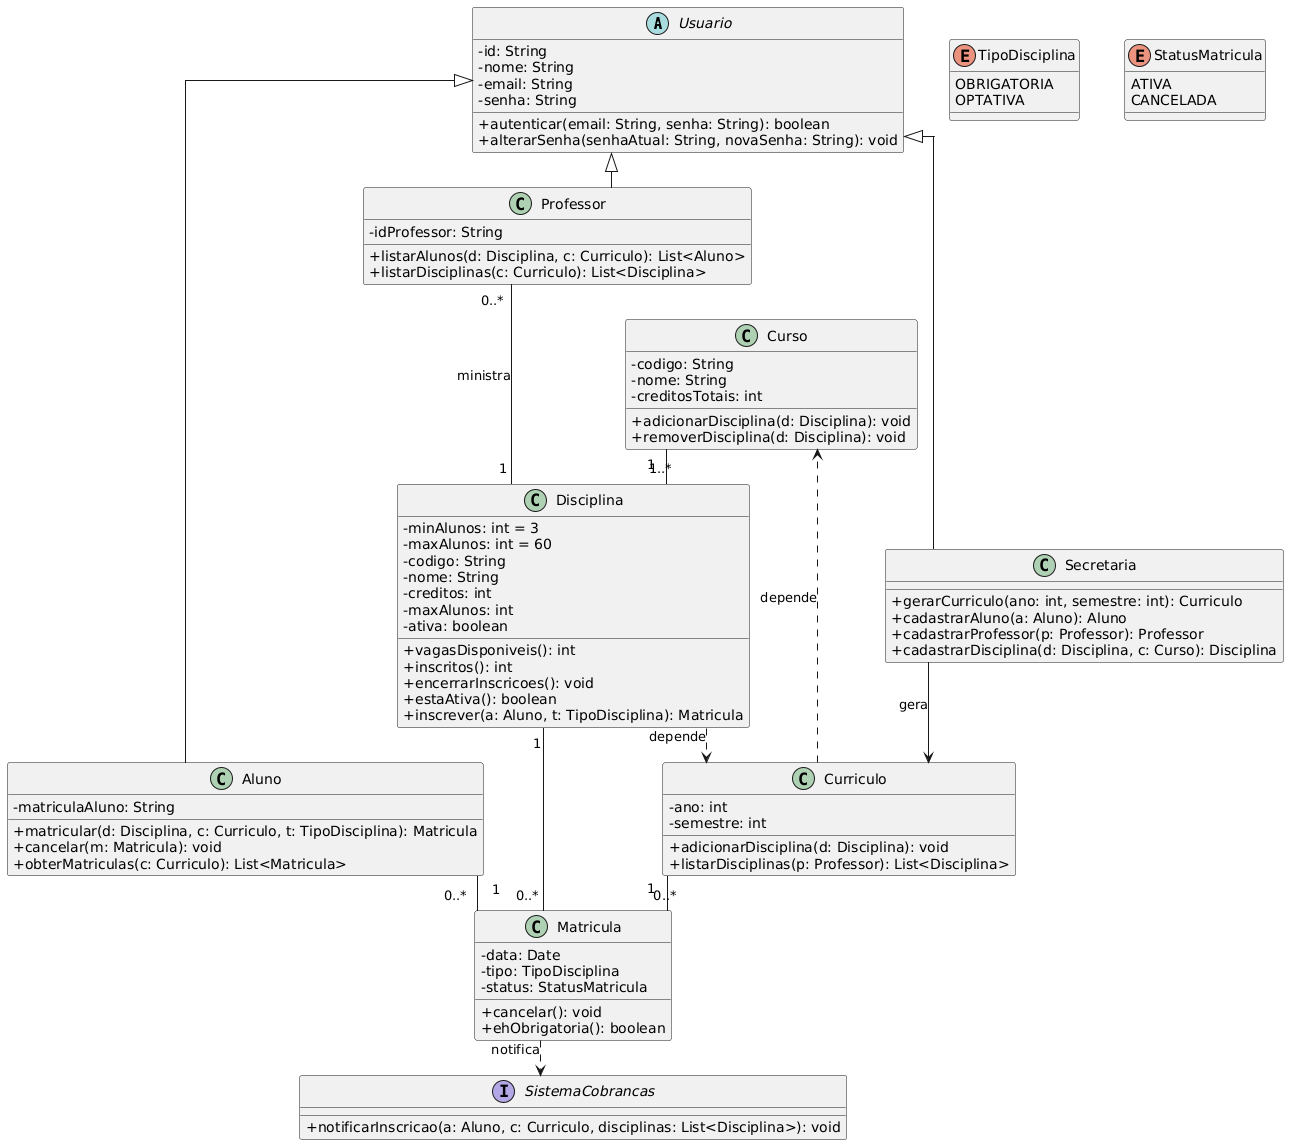

The diagram above was rendered by PlantUML. Its source (embedded in the PNG):
@startuml
top to bottom direction
skinparam linetype ortho
skinparam classAttributeIconSize 0
skinparam nodesep 45
skinparam ranksep 35

' =================== Usuários ===================
abstract class Usuario {
  -id: String
  -nome: String
  -email: String
  -senha: String
  +autenticar(email: String, senha: String): boolean
  +alterarSenha(senhaAtual: String, novaSenha: String): void
}

class Aluno {
  -matriculaAluno: String
  +matricular(d: Disciplina, c: Curriculo, t: TipoDisciplina): Matricula
  +cancelar(m: Matricula): void
  +obterMatriculas(c: Curriculo): List<Matricula>
}

class Professor {
  -idProfessor: String
  +listarAlunos(d: Disciplina, c: Curriculo): List<Aluno>
  +listarDisciplinas(c: Curriculo): List<Disciplina>
}

class Secretaria {
  +gerarCurriculo(ano: int, semestre: int): Curriculo
  +cadastrarAluno(a: Aluno): Aluno
  +cadastrarProfessor(p: Professor): Professor
  +cadastrarDisciplina(d: Disciplina, c: Curso): Disciplina
}

Usuario <|-- Aluno
Usuario <|-- Professor
Usuario <|-- Secretaria

' =================== Acadêmico ===================
class Curso {
  -codigo: String
  -nome: String
  -creditosTotais: int
  +adicionarDisciplina(d: Disciplina): void
  +removerDisciplina(d: Disciplina): void
}

class Curriculo {
  -ano: int
  -semestre: int
  +adicionarDisciplina(d: Disciplina): void
  +listarDisciplinas(p: Professor): List<Disciplina>
}

class Disciplina {
  - minAlunos: int = 3
  - maxAlunos: int = 60
  -codigo: String
  -nome: String
  -creditos: int
  -maxAlunos: int
  -ativa: boolean
  +vagasDisponiveis(): int
  +inscritos(): int
  +encerrarInscricoes(): void
  +estaAtiva(): boolean
  +inscrever(a: Aluno, t: TipoDisciplina): Matricula
}

Curso "1" -- "1..*" Disciplina
Secretaria --> Curriculo : gera
Professor "0..*" -- "1" Disciplina : ministra
Curriculo ..> Curso : depende
Disciplina ..> Curriculo : depende

' =================== Matrícula ===================
enum TipoDisciplina {
  OBRIGATORIA
  OPTATIVA
}

enum StatusMatricula {
  ATIVA
  CANCELADA
}

class Matricula {
  -data: Date
  -tipo: TipoDisciplina
  -status: StatusMatricula
  +cancelar(): void
  +ehObrigatoria(): boolean
}

Aluno "1" -- "0..*" Matricula
Disciplina "1" -- "0..*" Matricula
Curriculo "1" -- "0..*" Matricula

' =================== Integração ===================
interface SistemaCobrancas {
  +notificarInscricao(a: Aluno, c: Curriculo, disciplinas: List<Disciplina>): void
}

Matricula ..> SistemaCobrancas : notifica

' ===== Layout helpers (não impactam no conteúdo) =====
Usuario -[hidden]-> Curso
Curso -[hidden]-> Disciplina
Disciplina -[hidden]-> Matricula
Matricula -[hidden]-> SistemaCobrancas
Professor -[hidden]-> Curso
Secretaria -[hidden]-> Curriculo
Aluno -[hidden]-> Matricula
@enduml